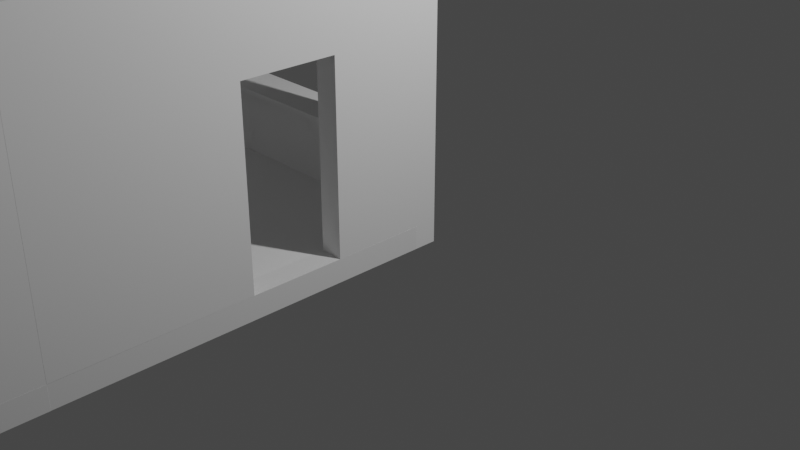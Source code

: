 # Source: super_simple_room.blend  (saved by Blender 2.80.75; exported with 4.5.12 LTS)
import bpy
from mathutils import Matrix  # noqa: F401  (used for matrix-valued properties, if any)

bpy.ops.wm.read_factory_settings(use_empty=True)
scene = bpy.context.scene
scene.name = 'Scene'

# ---- collections
col_collection = bpy.data.collections.new('Collection'); scene.collection.children.link(col_collection)

# ---- materials (node trees are filled in below, after node groups)
mat_material_001 = bpy.data.materials.new('Material.001')
mat_material_001.alpha_threshold = 0.0
mat_material_001.use_transparent_shadow = False
mat_material_001.line_color = (0.0, 0.0, 0.0, 1.0)

# ---- material node trees
mat_material_001.use_nodes = True; mat_material_001.node_tree.nodes.clear()
_N = mat_material_001.node_tree.nodes; _L = mat_material_001.node_tree.links
n0 = _N.new('ShaderNodeOutputMaterial'); n0.name = 'Material Output'; n0.location = (300, 300)
n1 = _N.new('ShaderNodeBsdfPrincipled'); n1.name = 'Principled BSDF'; n1.location = (10, 300)
n1.distribution = 'GGX'
n1.subsurface_method = 'BURLEY'
n1.inputs[2].default_value = 0.4
n1.inputs[3].default_value = 1.45
n1.inputs[27].default_value = (0.0, 0.0, 0.0, 1.0)
n1.inputs[28].default_value = 1.0
_L.new(n1.outputs[0], n0.inputs[0])
n0.is_active_output = True

# ---- world
world_world = bpy.data.worlds.new('World'); scene.world = world_world
world_world.use_nodes = True; world_world.node_tree.nodes.clear()
_N = world_world.node_tree.nodes; _L = world_world.node_tree.links
n0 = _N.new('ShaderNodeOutputWorld'); n0.name = 'World Output'; n0.location = (300, 300)
n1 = _N.new('ShaderNodeBackground'); n1.name = 'Background'; n1.location = (10, 300)
n1.inputs[0].default_value = (0.05088, 0.05088, 0.05088, 1.0)
_L.new(n1.outputs[0], n0.inputs[0])
n0.is_active_output = True
world_world.color = (0.05088, 0.05088, 0.05088)
world_world.use_sun_shadow = False
world_world.sun_shadow_jitter_overblur = 0.0

# ---- cameras
cam_camera = bpy.data.cameras.new('Camera')
cam_camera.clip_end = 100.0
cam_camera.ortho_scale = 7.314

# ---- lights
light_light = bpy.data.lights.new('Light', 'POINT')
light_light.transmission_factor = 0.0
light_light.energy = 1000.0
light_light.shadow_soft_size = 0.1
light_light.shadow_maximum_resolution = 0.006
light_light.use_absolute_resolution = True

# ---- meshes
me_sm_square_2x2x0_25 = bpy.data.meshes.new('SM_Square 2x2x0.25')
me_sm_square_2x2x0_25.from_pydata([(-2.0, 0.0, 0.0), (0.0, 0.0, 0.0), (-2.0, 2.0, 0.0), (0.0, 2.0, 0.0), (-2.0, 0.0, 0.25), (0.0, 0.0, 0.25), (-2.0, 2.0, 0.25), (0.0, 2.0, 0.25)], [], [(0, 2, 3, 1), (4, 5, 7, 6), (3, 2, 6, 7), (0, 1, 5, 4), (1, 3, 7, 5), (2, 0, 4, 6)])
_uv = me_sm_square_2x2x0_25.uv_layers.new(name='UVMap')
_uv.uv.foreach_set('vector', [0.0, 0.0, 0.0, 1.0, 1.0, 1.0, 1.0, 0.0, 0.0, 0.0, 1.0, 0.0, 1.0, 1.0, 0.0, 1.0, 1.0, 1.0, 0.0, 1.0, 0.0, 1.0, 1.0, 1.0, 0.0, 0.0, 1.0, 0.0, 1.0, 0.0, 0.0, 0.0, 1.0, 0.0, 1.0, 1.0, 1.0, 1.0, 1.0, 0.0, 0.0, 1.0, 0.0, 0.0, 0.0, 0.0, 0.0, 1.0])
me_sm_square_2x2x0_25.use_remesh_preserve_volume = False
me_sm_square_2x2x0_25.use_remesh_preserve_attributes = False
me_sm_square_2x2x0_25.use_mirror_vertex_groups = False
me_sm_square_2x2x0_25.update()
me_sm_wall_door_3x4x0_25 = bpy.data.meshes.new('SM_wall_door_3x4x0.25')
me_sm_wall_door_3x4x0_25.from_pydata([(0.0, 0.0, 0.0), (-1.0, 0.0, 0.0), (-1.0, 2.0, 0.0), (-2.0, 2.0, 0.0), (-2.0, 0.0, 0.0), (-4.0, 0.0, 0.0), (-4.0, 3.0, 0.0), (0.0, 3.0, 0.0), (0.0, 0.0, 0.25), (-1.0, 0.0, 0.25), (-1.0, 2.0, 0.25), (-2.0, 2.0, 0.25), (-2.0, 0.0, 0.25), (-4.0, 0.0, 0.25), (-4.0, 3.0, 0.25), (0.0, 3.0, 0.25)], [], [(1, 0, 7, 6, 5, 4, 3, 2), (9, 10, 11, 12, 13, 14, 15, 8), (7, 0, 8, 15), (5, 6, 14, 13), (3, 4, 12, 11), (1, 2, 10, 9), (6, 7, 15, 14), (4, 5, 13, 12), (2, 3, 11, 10), (0, 1, 9, 8)])
me_sm_wall_door_3x4x0_25.use_remesh_preserve_volume = False
me_sm_wall_door_3x4x0_25.use_remesh_preserve_attributes = False
me_sm_wall_door_3x4x0_25.use_mirror_vertex_groups = False
me_sm_wall_door_3x4x0_25.update()
me_sm_wall_window_detail_3x4x0_25 = bpy.data.meshes.new('SM_wall_window_Detail 3x4x0.25')
me_sm_wall_window_detail_3x4x0_25.from_pydata([(0.0, 0.0, 0.0), (-4.0, 0.0, 0.0), (-4.0, 3.0, 0.0), (0.0, 3.0, 0.0), (-2.0, 0.0, 0.0), (-4.0, 1.5, 0.0), (-2.0, 3.0, 0.0), (0.0, 1.5, 0.0), (-3.0, 0.0, 0.25), (-3.0, 0.0, 0.0), (-4.0, 2.25, 0.0), (-1.0, 3.0, 0.0), (0.0, 2.25, 0.0), (-1.0, 0.0, 0.0), (-4.0, 0.75, 0.0), (-3.0, 3.0, 0.0), (0.0, 0.75, 0.0), (-1.0, 1.5, 0.0), (-3.0, 1.5, 0.0), (-2.0, 0.75, 0.0), (-2.0, 2.25, 0.0), (-3.0, 2.25, 0.0), (-3.0, 0.75, 0.0), (-1.0, 0.75, 0.0), (-1.0, 2.25, 0.0), (-4.0, 0.0, 0.25), (-4.0, 2.25, 0.25), (-4.0, 3.0, 0.25), (-1.0, 3.0, 0.25), (0.0, 3.0, 0.25), (0.0, 2.25, 0.25), (-1.0, 0.0, 0.25), (-2.0, 0.0, 0.25), (-4.0, 0.75, 0.25), (-4.0, 1.5, 0.25), (-3.0, 3.0, 0.25), (-2.0, 3.0, 0.25), (0.0, 0.75, 0.25), (0.0, 1.5, 0.25), (-1.0, 1.5, 0.25), (-1.0, 0.75, 0.4), (0.0, 0.0, 0.25), (-3.0, 1.5, 0.25), (-2.0, 2.25, 0.25), (-3.0, 2.25, 0.25), (-3.0, 0.75, 0.25), (-1.0, 0.75, 0.25), (-1.0, 2.25, 0.25), (-3.1, 0.0, 0.0), (-3.1, 3.0, 0.0), (-3.1, 1.5, 0.0), (-3.1, 0.0, 0.25), (-3.1, 2.25, 0.0), (-3.1, 0.75, 0.0), (-3.1, 3.0, 0.25), (-3.1, 1.5, 0.25), (-3.1, 2.25, 0.25), (-3.1, 0.75, 0.25), (-0.9, 3.0, 0.0), (-0.9, 1.5, 0.0), (-0.9, 3.0, 0.25), (-0.9, 0.0, 0.0), (-0.9, 0.75, 0.0), (-0.9, 2.25, 0.0), (-0.9, 1.5, 0.25), (-0.9, 0.0, 0.25), (-0.9, 0.75, 0.25), (-0.9, 2.25, 0.25), (-4.0, 2.362, 0.0), (0.0, 2.362, 0.0), (0.0, 2.362, 0.25), (-4.0, 2.362, 0.25), (-2.0, 2.362, 0.0), (-3.0, 2.362, 0.0), (-1.0, 2.362, 0.0), (-2.0, 2.362, 0.25), (-3.0, 2.362, 0.25), (-1.0, 2.362, 0.25), (-3.1, 2.362, 0.25), (-3.1, 2.362, 0.0), (-0.9, 2.362, 0.25), (-0.9, 2.362, 0.0), (-2.0, 0.6375, 0.0), (-4.0, 0.6375, 0.0), (0.0, 0.6375, 0.0), (-3.0, 0.6375, 0.0), (-1.0, 0.6375, 0.0), (-2.0, 0.6375, 0.25), (-4.0, 0.6375, 0.25), (0.0, 0.6375, 0.25), (-3.0, 0.6375, 0.25), (-1.0, 0.6375, 0.25), (-3.1, 0.6375, 0.25), (-3.1, 0.6375, 0.0), (-0.9, 0.6375, 0.25), (-0.9, 0.6375, 0.0), (-3.1, 1.5, 0.3), (-3.0, 1.5, 0.3), (-2.0, 2.362, 0.3), (-2.0, 2.25, 0.3), (-3.0, 2.25, 0.3), (-3.1, 2.25, 0.3), (-3.0, 2.362, 0.3), (-3.0, 0.75, 0.3), (-2.0, 0.75, 0.3), (-3.1, 0.75, 0.3), (-1.0, 0.75, 0.3), (-1.0, 1.5, 0.3), (-1.0, 2.25, 0.3), (-1.0, 2.362, 0.3), (-3.1, 2.362, 0.3), (-0.9, 1.5, 0.3), (-0.9, 0.75, 0.3), (-0.9, 2.25, 0.3), (-0.9, 2.362, 0.3), (-2.0, 0.6375, 0.3), (-3.0, 0.6375, 0.3), (-1.0, 0.6375, 0.3), (-3.1, 0.6375, 0.3), (-0.9, 0.6375, 0.3), (-3.0, 0.8, -2.186e-09), (-2.0, 0.8, -2.186e-09), (-1.0, 0.8, -2.186e-09), (-3.0, 0.8, 0.25), (-2.0, 0.8, 0.25), (-1.0, 0.8, 0.25), (-3.0, 0.8, 0.3), (-2.0, 0.8, 0.3), (-1.0, 0.8, 0.3), (-1.0, 0.8, 0.4), (-3.0, 0.75, 0.4), (-2.0, 0.75, 0.4), (-3.0, 0.8, 0.4), (-2.0, 0.8, 0.4), (-3.0, 0.75, -0.1), (-2.0, 0.75, -0.1), (-1.0, 0.75, -0.1), (-2.0, 0.8, -0.1), (-3.0, 0.8, -0.1), (-1.0, 0.8, -0.1)], [], [(81, 69, 3, 58), (62, 16, 7, 59), (64, 66, 112, 111), (73, 72, 6, 15), (76, 35, 36, 75), (50, 18, 21, 52), (79, 73, 15, 49), (85, 82, 19, 22), (93, 85, 22, 53), (53, 22, 18, 50), (95, 84, 16, 62), (82, 86, 23, 19), (66, 64, 38, 37), (59, 7, 12, 63), (80, 60, 29, 70), (72, 74, 11, 6), (78, 54, 35, 76), (103, 126, 132, 130), (66, 94, 119, 112), (76, 75, 98, 102), (94, 66, 37, 89), (57, 55, 96, 105), (64, 67, 30, 38), (75, 36, 28, 77), (17, 24, 47, 39), (68, 2, 27, 71), (61, 13, 31, 65), (18, 22, 45, 42), (20, 21, 44, 43), (58, 3, 29, 60), (83, 14, 33, 88), (69, 12, 30, 70), (49, 15, 35, 54), (46, 106, 128, 125), (21, 18, 42, 44), (13, 4, 32, 31), (84, 0, 41, 89), (4, 9, 8, 32), (14, 5, 34, 33), (23, 17, 39, 46), (5, 10, 26, 34), (22, 19, 135, 134), (15, 6, 36, 35), (6, 11, 28, 36), (7, 16, 37, 38), (24, 20, 43, 47), (48, 1, 25, 51), (12, 7, 38, 30), (9, 48, 51, 8), (2, 49, 54, 27), (33, 34, 55, 57), (88, 33, 57, 92), (71, 27, 54, 78), (14, 53, 50, 5), (83, 93, 53, 14), (68, 79, 49, 2), (5, 50, 52, 10), (34, 26, 56, 55), (11, 58, 60, 28), (0, 61, 65, 41), (43, 44, 100, 99), (80, 67, 113, 114), (77, 28, 60, 80), (17, 59, 63, 24), (55, 56, 101, 96), (86, 95, 62, 23), (23, 62, 59, 17), (74, 81, 58, 11), (24, 63, 81, 74), (42, 45, 103, 97), (10, 52, 79, 68), (26, 71, 78, 56), (3, 69, 70, 29), (10, 68, 71, 26), (92, 57, 105, 118), (39, 47, 108, 107), (20, 24, 74, 72), (67, 80, 70, 30), (52, 21, 73, 79), (77, 80, 114, 109), (21, 20, 72, 73), (63, 12, 69, 81), (13, 61, 95, 86), (31, 91, 94, 65), (1, 48, 93, 83), (25, 88, 92, 51), (16, 84, 89, 37), (1, 83, 88, 25), (32, 87, 91, 31), (65, 94, 89, 41), (51, 92, 90, 8), (8, 90, 87, 32), (4, 13, 86, 82), (61, 0, 84, 95), (48, 9, 85, 93), (9, 4, 82, 85), (96, 101, 100, 97), (116, 103, 104, 115), (118, 105, 103, 116), (105, 96, 97, 103), (115, 104, 106, 117), (107, 108, 113, 111), (117, 106, 112, 119), (106, 107, 111, 112), (108, 109, 114, 113), (99, 98, 109, 108), (101, 110, 102, 100), (100, 102, 98, 99), (44, 42, 97, 100), (91, 87, 115, 117), (56, 78, 110, 101), (46, 39, 107, 106), (75, 77, 109, 98), (45, 22, 120, 123), (90, 92, 118, 116), (94, 91, 117, 119), (78, 76, 102, 110), (87, 90, 116, 115), (67, 64, 111, 113), (47, 43, 99, 108), (124, 125, 128, 127), (121, 122, 125, 124), (120, 121, 124, 123), (123, 124, 127, 126), (23, 46, 125, 122), (122, 121, 137, 139), (103, 45, 123, 126), (126, 127, 133, 132), (131, 130, 132, 133), (40, 131, 133, 129), (104, 103, 130, 131), (127, 128, 129, 133), (128, 106, 40, 129), (106, 104, 131, 40), (134, 135, 137, 138), (135, 136, 139, 137), (23, 122, 139, 136), (19, 23, 136, 135), (121, 120, 138, 137), (120, 22, 134, 138)])
me_sm_wall_window_detail_3x4x0_25.use_remesh_preserve_volume = False
me_sm_wall_window_detail_3x4x0_25.use_remesh_preserve_attributes = False
me_sm_wall_window_detail_3x4x0_25.use_mirror_vertex_groups = False
me_sm_wall_window_detail_3x4x0_25.update()
me_sm_walls_corner_0_25x0_25x3 = bpy.data.meshes.new('SM_walls_corner 0.25x0.25x3')
me_sm_walls_corner_0_25x0_25x3.from_pydata([(0.0, 0.0, 0.0), (0.0, -0.25, 0.0), (-0.25, -0.25, 0.0), (-0.25, 0.0, 0.0), (0.0, 0.0, 3.25), (0.0, -0.25, 3.25), (-0.25, -0.25, 3.25), (-0.25, 0.0, 3.25)], [], [(0, 3, 2, 1), (2, 3, 7, 6), (0, 1, 5, 4), (3, 0, 4, 7), (1, 2, 6, 5), (4, 5, 6, 7)])
me_sm_walls_corner_0_25x0_25x3.use_remesh_preserve_volume = False
me_sm_walls_corner_0_25x0_25x3.use_remesh_preserve_attributes = False
me_sm_walls_corner_0_25x0_25x3.use_mirror_vertex_groups = False
me_sm_walls_corner_0_25x0_25x3.update()
me_sm_walls_lower_corner_4x0_25x0_25 = bpy.data.meshes.new('SM_walls_lower_corner 4x0.25x0.25')
me_sm_walls_lower_corner_4x0_25x0_25.from_pydata([(2.0, 0.25, 0.25), (2.0, 0.25, 0.0), (2.0, 0.0, 0.25), (2.0, 0.0, 0.0), (-2.0, 0.25, 0.25), (-2.0, 0.25, 0.0), (-2.0, 0.0, 0.25), (-2.0, 0.0, 0.0)], [], [(0, 4, 6, 2), (3, 2, 6, 7), (7, 6, 4, 5), (5, 1, 3, 7), (1, 0, 2, 3), (5, 4, 0, 1)])
_uv = me_sm_walls_lower_corner_4x0_25x0_25.uv_layers.new(name='UVMap')
_uv.uv.foreach_set('vector', [0.375, 0.0, 0.625, 0.0, 0.625, 0.25, 0.375, 0.25, 0.375, 0.25, 0.625, 0.25, 0.625, 0.5, 0.375, 0.5, 0.375, 0.5, 0.625, 0.5, 0.625, 0.75, 0.375, 0.75, 0.375, 0.75, 0.625, 0.75, 0.625, 1.0, 0.375, 1.0, 0.125, 0.5, 0.375, 0.5, 0.375, 0.75, 0.125, 0.75, 0.625, 0.5, 0.875, 0.5, 0.875, 0.75, 0.625, 0.75])
me_sm_walls_lower_corner_4x0_25x0_25.materials.append(mat_material_001)
me_sm_walls_lower_corner_4x0_25x0_25.use_remesh_preserve_volume = False
me_sm_walls_lower_corner_4x0_25x0_25.use_remesh_preserve_attributes = False
me_sm_walls_lower_corner_4x0_25x0_25.use_mirror_vertex_groups = False
me_sm_walls_lower_corner_4x0_25x0_25.update()

# ---- objects
ob_light = bpy.data.objects.new('Light', light_light)
ob_camera = bpy.data.objects.new('Camera', cam_camera)
ob_sm_square_2x2x0_25 = bpy.data.objects.new('SM_Square 2x2x0.25', me_sm_square_2x2x0_25)
ob_sm_wall_door_3x4x0_25 = bpy.data.objects.new('SM_wall_door_3x4x0.25', me_sm_wall_door_3x4x0_25)
ob_south_window = bpy.data.objects.new('South Window', me_sm_wall_window_detail_3x4x0_25)
ob_room_test = bpy.data.objects.new('Room Test', None)
ob_sm_wall_window_detail_3x4x0_000 = bpy.data.objects.new('SM_wall_window_Detail 3x4x0.000', me_sm_wall_window_detail_3x4x0_25)
ob_sm_wall_window_detail_3x4x0_001 = bpy.data.objects.new('SM_wall_window_Detail 3x4x0.001', me_sm_wall_door_3x4x0_25)
ob_sm_wall_window_detail_3x4x0_002 = bpy.data.objects.new('SM_wall_window_Detail 3x4x0.002', me_sm_wall_window_detail_3x4x0_25)
ob_sm_wall_window_detail_3x4x0_003 = bpy.data.objects.new('SM_wall_window_Detail 3x4x0.003', me_sm_wall_window_detail_3x4x0_25)
ob_sm_square_2x2x0_000 = bpy.data.objects.new('SM_Square 2x2x0.000', me_sm_square_2x2x0_25)
ob_sm_square_2x2x0_001 = bpy.data.objects.new('SM_Square 2x2x0.001', me_sm_square_2x2x0_25)
ob_sm_square_2x2x0_002 = bpy.data.objects.new('SM_Square 2x2x0.002', me_sm_square_2x2x0_25)
ob_sm_square_2x2x0_003 = bpy.data.objects.new('SM_Square 2x2x0.003', me_sm_square_2x2x0_25)
ob_sm_square_2x2x0_004 = bpy.data.objects.new('SM_Square 2x2x0.004', me_sm_square_2x2x0_25)
ob_sm_square_2x2x0_005 = bpy.data.objects.new('SM_Square 2x2x0.005', me_sm_square_2x2x0_25)
ob_sm_square_2x2x0_006 = bpy.data.objects.new('SM_Square 2x2x0.006', me_sm_square_2x2x0_25)
ob_sm_walls_corner_0_25x0_25x3 = bpy.data.objects.new('SM_walls_corner 0.25x0.25x3', me_sm_walls_corner_0_25x0_25x3)
ob_sm_walls_corner_0_25x0_25x3_001 = bpy.data.objects.new('SM_walls_corner 0.25x0.25x3.001', me_sm_walls_corner_0_25x0_25x3)
ob_sm_walls_corner_0_25x0_25x3_002 = bpy.data.objects.new('SM_walls_corner 0.25x0.25x3.002', me_sm_walls_corner_0_25x0_25x3)
ob_sm_walls_corner_0_25x0_25x3_003 = bpy.data.objects.new('SM_walls_corner 0.25x0.25x3.003', me_sm_walls_corner_0_25x0_25x3)
ob_sm_walls_lower_corner_4x0_25x0_25 = bpy.data.objects.new('SM_walls_lower_corner 4x0.25x0.25', me_sm_walls_lower_corner_4x0_25x0_25)
ob_sm_walls_lower_corner_4x0_25x0_000 = bpy.data.objects.new('SM_walls_lower_corner 4x0.25x0.000', me_sm_walls_lower_corner_4x0_25x0_25)
ob_sm_walls_lower_corner_4x0_25x0_001 = bpy.data.objects.new('SM_walls_lower_corner 4x0.25x0.001', me_sm_walls_lower_corner_4x0_25x0_25)
ob_sm_walls_lower_corner_4x0_25x0_002 = bpy.data.objects.new('SM_walls_lower_corner 4x0.25x0.002', me_sm_walls_lower_corner_4x0_25x0_25)
ob_sm_walls_lower_corner_4x0_25x0_003 = bpy.data.objects.new('SM_walls_lower_corner 4x0.25x0.003', me_sm_walls_lower_corner_4x0_25x0_25)
ob_sm_walls_lower_corner_4x0_25x0_004 = bpy.data.objects.new('SM_walls_lower_corner 4x0.25x0.004', me_sm_walls_lower_corner_4x0_25x0_25)

# ---- transforms, parenting, visibility, modifiers, constraints
ob_light.location = (4.076, 1.005, 5.904)
ob_light.rotation_euler = (0.6503, 0.05522, 1.866)
ob_light.lock_rotations_4d = False
ob_light.empty_display_type = 'ARROWS'
ob_light.color = (0.0, 0.0, 0.0, 0.0)
ob_light.lineart.crease_threshold = 0.0
ob_camera.location = (7.359, -6.926, 4.958)
ob_camera.rotation_euler = (1.109, 0.0, 0.8149)
ob_camera.lock_rotations_4d = False
ob_camera.empty_display_type = 'ARROWS'
ob_camera.color = (0.0, 0.0, 0.0, 0.0)
ob_camera.display_type = 'WIRE'
ob_camera.lineart.crease_threshold = 0.0
ob_sm_square_2x2x0_25.parent = ob_room_test
ob_sm_square_2x2x0_25.location = (-2.0, -8.0, -0.25)
ob_sm_square_2x2x0_25.lineart.crease_threshold = 0.0
ob_sm_wall_door_3x4x0_25.parent = ob_room_test
ob_sm_wall_door_3x4x0_25.location = (0.0, -8.0, 0.0)
ob_sm_wall_door_3x4x0_25.rotation_euler = (1.571, -0.0, 0.0)
ob_sm_wall_door_3x4x0_25.lineart.crease_threshold = 0.0
ob_south_window.parent = ob_room_test
ob_south_window.location = (-4.0, 0.0, 0.0)
ob_south_window.rotation_euler = (1.571, -0.0, 3.142)
ob_south_window.lineart.crease_threshold = 0.0
ob_room_test.location = (0.0, 0.0, 0.0)
ob_room_test.lineart.crease_threshold = 0.0
ob_sm_wall_window_detail_3x4x0_000.parent = ob_room_test
ob_sm_wall_window_detail_3x4x0_000.location = (0.0, -4.0, 0.0)
ob_sm_wall_window_detail_3x4x0_000.rotation_euler = (1.571, -0.0, 1.571)
ob_sm_wall_window_detail_3x4x0_000.lineart.crease_threshold = 0.0
ob_sm_wall_window_detail_3x4x0_001.parent = ob_room_test
ob_sm_wall_window_detail_3x4x0_001.location = (0.0, 0.0, 0.0)
ob_sm_wall_window_detail_3x4x0_001.rotation_euler = (1.571, -0.0, 1.571)
ob_sm_wall_window_detail_3x4x0_001.lineart.crease_threshold = 0.0
ob_sm_wall_window_detail_3x4x0_002.parent = ob_room_test
ob_sm_wall_window_detail_3x4x0_002.location = (-4.0, -4.0, 0.0)
ob_sm_wall_window_detail_3x4x0_002.rotation_euler = (1.571, -0.0, 4.712)
ob_sm_wall_window_detail_3x4x0_002.lineart.crease_threshold = 0.0
ob_sm_wall_window_detail_3x4x0_003.parent = ob_room_test
ob_sm_wall_window_detail_3x4x0_003.location = (-4.0, -8.0, 0.0)
ob_sm_wall_window_detail_3x4x0_003.rotation_euler = (1.571, -0.0, 4.712)
ob_sm_wall_window_detail_3x4x0_003.lineart.crease_threshold = 0.0
ob_sm_square_2x2x0_000.parent = ob_room_test
ob_sm_square_2x2x0_000.location = (0.0, -8.0, -0.25)
ob_sm_square_2x2x0_000.lineart.crease_threshold = 0.0
ob_sm_square_2x2x0_001.parent = ob_room_test
ob_sm_square_2x2x0_001.location = (-2.0, -6.0, -0.25)
ob_sm_square_2x2x0_001.lineart.crease_threshold = 0.0
ob_sm_square_2x2x0_002.parent = ob_room_test
ob_sm_square_2x2x0_002.location = (0.0, -6.0, -0.25)
ob_sm_square_2x2x0_002.lineart.crease_threshold = 0.0
ob_sm_square_2x2x0_003.parent = ob_room_test
ob_sm_square_2x2x0_003.location = (-2.0, -4.0, -0.25)
ob_sm_square_2x2x0_003.lineart.crease_threshold = 0.0
ob_sm_square_2x2x0_004.parent = ob_room_test
ob_sm_square_2x2x0_004.location = (0.0, -4.0, -0.25)
ob_sm_square_2x2x0_004.lineart.crease_threshold = 0.0
ob_sm_square_2x2x0_005.parent = ob_room_test
ob_sm_square_2x2x0_005.location = (-2.0, -2.0, -0.25)
ob_sm_square_2x2x0_005.lineart.crease_threshold = 0.0
ob_sm_square_2x2x0_006.parent = ob_room_test
ob_sm_square_2x2x0_006.location = (0.0, -2.0, -0.25)
ob_sm_square_2x2x0_006.lineart.crease_threshold = 0.0
ob_sm_walls_corner_0_25x0_25x3.parent = ob_room_test
ob_sm_walls_corner_0_25x0_25x3.location = (0.0, 0.0, -0.25)
ob_sm_walls_corner_0_25x0_25x3.rotation_euler = (0.0, 0.0, -3.142)
ob_sm_walls_corner_0_25x0_25x3.lineart.crease_threshold = 0.0
ob_sm_walls_corner_0_25x0_25x3_001.parent = ob_room_test
ob_sm_walls_corner_0_25x0_25x3_001.location = (-4.0, 0.0, -0.25)
ob_sm_walls_corner_0_25x0_25x3_001.rotation_euler = (0.0, -0.0, -1.571)
ob_sm_walls_corner_0_25x0_25x3_001.lineart.crease_threshold = 0.0
ob_sm_walls_corner_0_25x0_25x3_002.parent = ob_room_test
ob_sm_walls_corner_0_25x0_25x3_002.location = (-4.0, -8.0, -0.25)
ob_sm_walls_corner_0_25x0_25x3_002.rotation_euler = (0.0, -0.0, -2.384e-07)
ob_sm_walls_corner_0_25x0_25x3_002.lineart.crease_threshold = 0.0
ob_sm_walls_corner_0_25x0_25x3_003.parent = ob_room_test
ob_sm_walls_corner_0_25x0_25x3_003.location = (0.0, -8.0, -0.25)
ob_sm_walls_corner_0_25x0_25x3_003.rotation_euler = (0.0, 0.0, 1.571)
ob_sm_walls_corner_0_25x0_25x3_003.lineart.crease_threshold = 0.0
ob_sm_walls_lower_corner_4x0_25x0_25.parent = ob_room_test
ob_sm_walls_lower_corner_4x0_25x0_25.location = (-2.0, 0.0, -0.25)
ob_sm_walls_lower_corner_4x0_25x0_25.lock_rotations_4d = False
ob_sm_walls_lower_corner_4x0_25x0_25.empty_display_type = 'ARROWS'
ob_sm_walls_lower_corner_4x0_25x0_25.lineart.crease_threshold = 0.0
ob_sm_walls_lower_corner_4x0_25x0_000.parent = ob_room_test
ob_sm_walls_lower_corner_4x0_25x0_000.location = (0.0, -6.0, -0.25)
ob_sm_walls_lower_corner_4x0_25x0_000.rotation_euler = (0.0, 0.0, 4.712)
ob_sm_walls_lower_corner_4x0_25x0_000.lock_rotations_4d = False
ob_sm_walls_lower_corner_4x0_25x0_000.empty_display_type = 'ARROWS'
ob_sm_walls_lower_corner_4x0_25x0_000.lineart.crease_threshold = 0.0
ob_sm_walls_lower_corner_4x0_25x0_001.parent = ob_room_test
ob_sm_walls_lower_corner_4x0_25x0_001.location = (0.0, -2.0, -0.25)
ob_sm_walls_lower_corner_4x0_25x0_001.rotation_euler = (0.0, 0.0, 4.712)
ob_sm_walls_lower_corner_4x0_25x0_001.lock_rotations_4d = False
ob_sm_walls_lower_corner_4x0_25x0_001.empty_display_type = 'ARROWS'
ob_sm_walls_lower_corner_4x0_25x0_001.lineart.crease_threshold = 0.0
ob_sm_walls_lower_corner_4x0_25x0_002.parent = ob_room_test
ob_sm_walls_lower_corner_4x0_25x0_002.location = (-4.0, -2.0, -0.25)
ob_sm_walls_lower_corner_4x0_25x0_002.rotation_euler = (0.0, -0.0, 7.854)
ob_sm_walls_lower_corner_4x0_25x0_002.lock_rotations_4d = False
ob_sm_walls_lower_corner_4x0_25x0_002.empty_display_type = 'ARROWS'
ob_sm_walls_lower_corner_4x0_25x0_002.lineart.crease_threshold = 0.0
ob_sm_walls_lower_corner_4x0_25x0_003.parent = ob_room_test
ob_sm_walls_lower_corner_4x0_25x0_003.location = (-4.0, -6.0, -0.25)
ob_sm_walls_lower_corner_4x0_25x0_003.rotation_euler = (0.0, -0.0, 7.854)
ob_sm_walls_lower_corner_4x0_25x0_003.lock_rotations_4d = False
ob_sm_walls_lower_corner_4x0_25x0_003.empty_display_type = 'ARROWS'
ob_sm_walls_lower_corner_4x0_25x0_003.lineart.crease_threshold = 0.0
ob_sm_walls_lower_corner_4x0_25x0_004.parent = ob_room_test
ob_sm_walls_lower_corner_4x0_25x0_004.location = (-2.0, -8.0, -0.25)
ob_sm_walls_lower_corner_4x0_25x0_004.rotation_euler = (0.0, -0.0, 9.425)
ob_sm_walls_lower_corner_4x0_25x0_004.lock_rotations_4d = False
ob_sm_walls_lower_corner_4x0_25x0_004.empty_display_type = 'ARROWS'
ob_sm_walls_lower_corner_4x0_25x0_004.lineart.crease_threshold = 0.0

# ---- collection membership
col_collection.objects.link(ob_light)
col_collection.objects.link(ob_camera)
col_collection.objects.link(ob_sm_square_2x2x0_25)
col_collection.objects.link(ob_sm_wall_door_3x4x0_25)
col_collection.objects.link(ob_south_window)
col_collection.objects.link(ob_room_test)
col_collection.objects.link(ob_sm_wall_window_detail_3x4x0_000)
col_collection.objects.link(ob_sm_wall_window_detail_3x4x0_001)
col_collection.objects.link(ob_sm_wall_window_detail_3x4x0_002)
col_collection.objects.link(ob_sm_wall_window_detail_3x4x0_003)
col_collection.objects.link(ob_sm_square_2x2x0_000)
col_collection.objects.link(ob_sm_square_2x2x0_001)
col_collection.objects.link(ob_sm_square_2x2x0_002)
col_collection.objects.link(ob_sm_square_2x2x0_003)
col_collection.objects.link(ob_sm_square_2x2x0_004)
col_collection.objects.link(ob_sm_square_2x2x0_005)
col_collection.objects.link(ob_sm_square_2x2x0_006)
col_collection.objects.link(ob_sm_walls_corner_0_25x0_25x3)
col_collection.objects.link(ob_sm_walls_corner_0_25x0_25x3_001)
col_collection.objects.link(ob_sm_walls_corner_0_25x0_25x3_002)
col_collection.objects.link(ob_sm_walls_corner_0_25x0_25x3_003)
col_collection.objects.link(ob_sm_walls_lower_corner_4x0_25x0_25)
col_collection.objects.link(ob_sm_walls_lower_corner_4x0_25x0_000)
col_collection.objects.link(ob_sm_walls_lower_corner_4x0_25x0_001)
col_collection.objects.link(ob_sm_walls_lower_corner_4x0_25x0_002)
col_collection.objects.link(ob_sm_walls_lower_corner_4x0_25x0_003)
col_collection.objects.link(ob_sm_walls_lower_corner_4x0_25x0_004)

# ---- scene / render settings (as saved in the file)
scene.camera = ob_camera
scene.frame_start = 1; scene.frame_end = 250; scene.frame_set(1)
scene.render.engine = 'BLENDER_EEVEE_NEXT'
scene.cycles.use_denoising = False
scene.cycles.samples = 128
scene.cycles.sampling_pattern = 'TABULATED_SOBOL'
scene.cycles.use_adaptive_sampling = False
scene.cycles.use_light_tree = False
scene.view_settings.view_transform = 'Filmic'
bpy.context.view_layer.update()
